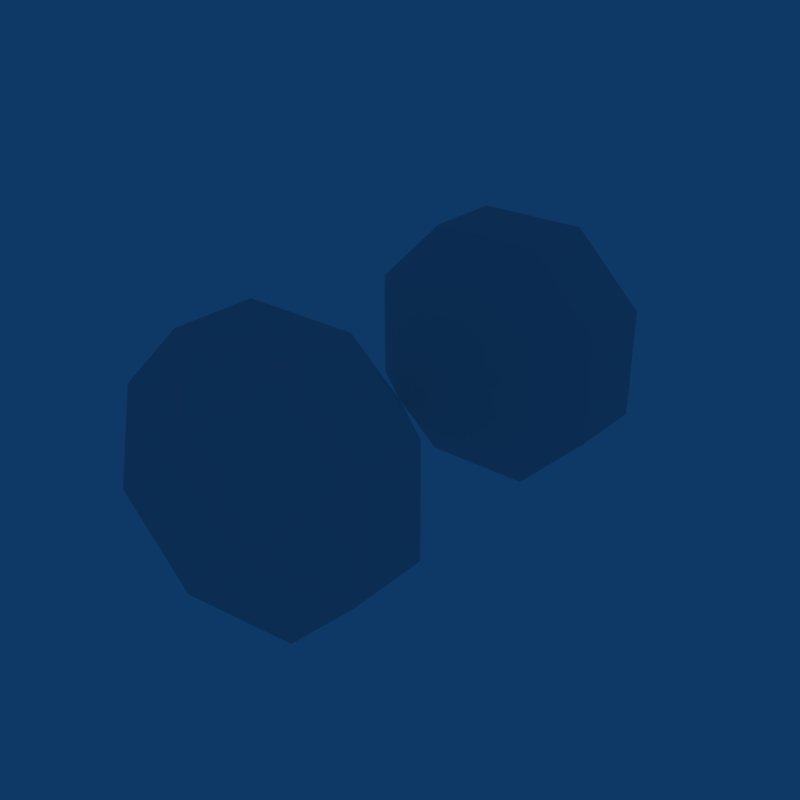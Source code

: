 # Source: Breadcrumb.blend  (saved by Blender 2.49.2; exported with 4.5.12 LTS)
import bpy
from mathutils import Matrix  # noqa: F401  (used for matrix-valued properties, if any)

bpy.ops.wm.read_factory_settings(use_empty=True)
scene = bpy.context.scene
scene.name = 'Scene'

# ---- collections
col_collection_1 = bpy.data.collections.new('Collection 1'); scene.collection.children.link(col_collection_1)

# ---- world
world_world = bpy.data.worlds.new('World'); scene.world = world_world
world_world.color = (0.05656, 0.2208, 0.4)
world_world.use_sun_shadow = False
world_world.sun_shadow_jitter_overblur = 0.0
world_world.cycles.sampling_method = 'MANUAL'
world_world.cycles.sample_map_resolution = 256

# ---- meshes
me_plane = bpy.data.meshes.new('Plane')
me_plane.from_pydata([(0.0, 7.014e-08, -1.49e-08), (-0.09725, -0.3611, 0.2197), (2.301e-09, -0.4584, 0.1225), (0.09725, -0.3611, 0.2197), (0.2197, -0.3611, 0.09725), (0.1225, -0.4584, 0.0), (0.2197, -0.3611, -0.09725), (-0.09725, -0.3611, -0.2197), (0.09725, -0.3611, -0.2197), (-2.154e-08, -0.4584, -0.1225), (-0.2197, -0.3611, 0.09725), (-0.2197, -0.3611, -0.09725), (-0.1225, -0.4584, 2.98e-08), (0.09725, 0.3611, 0.2197), (8.262e-09, 0.4584, 0.1225), (-0.09725, 0.3611, 0.2197), (-0.2197, 0.3611, -0.09725), (-0.2197, 0.3611, 0.09725), (-0.1225, 0.4584, 8.941e-08), (0.09725, 0.3611, -0.2197), (-0.09725, 0.3611, -0.2197), (-2.154e-08, 0.4584, -0.1225), (0.2197, 0.3611, 0.09725), (0.2197, 0.3611, -0.09725), (0.1225, 0.4584, 2.98e-08), (-0.09725, -0.2197, 0.2197), (0.09725, -0.2197, 0.2197), (-0.2197, -0.2197, 0.09725), (-0.2197, -0.2197, -0.09725), (-0.09725, -0.2197, -0.2197), (0.09725, -0.2197, -0.2197), (0.2197, -0.2197, 0.09725), (0.2197, -0.2197, -0.09725), (0.09725, 0.2197, -0.2197), (-0.09725, 0.2197, -0.2197), (0.2197, 0.2197, 0.09725), (0.2197, 0.2197, -0.09725), (0.09725, 0.2197, 0.2197), (-0.09725, 0.2197, 0.2197), (-0.2197, 0.2197, -0.09725), (-0.2197, 0.2197, 0.09725)], [], [(2, 3, 1), (5, 6, 4), (8, 9, 7), (11, 12, 10), (14, 15, 13), (17, 18, 16), (20, 21, 19), (23, 24, 22), (26, 0, 25), (0, 28, 27), (0, 30, 29), (32, 0, 31), (0, 34, 33), (0, 36, 35), (38, 0, 37), (0, 40, 39), (12, 2, 1, 10), (3, 26, 25, 1), (2, 5, 4, 3), (6, 32, 31, 4), (5, 9, 8, 6), (30, 8, 7, 29), (9, 12, 11, 7), (28, 11, 10, 27), (24, 14, 13, 22), (15, 38, 37, 13), (14, 18, 17, 15), (40, 17, 16, 39), (18, 21, 20, 16), (34, 20, 19, 33), (21, 24, 23, 19), (36, 23, 22, 35), (25, 0, 27), (31, 0, 26), (28, 0, 29), (30, 0, 32), (36, 0, 33), (34, 0, 39), (37, 0, 35), (40, 0, 38), (13, 37, 35, 22), (23, 36, 33, 19), (20, 34, 39, 16), (17, 40, 38, 15), (1, 25, 27, 10), (11, 28, 29, 7), (4, 31, 26, 3), (8, 30, 32, 6), (2, 12, 9, 5), (14, 24, 21, 18)])
_uv = me_plane.uv_layers.new(name='UVTex')
_uv.uv.foreach_set('vector', [0.3256, 0.8897, 0.3463, 0.8897, 0.3256, 0.9104, 0.3613, 0.9254, 0.3406, 0.9254, 0.3613, 0.9047, 0.3613, 0.9047, 0.3613, 0.9254, 0.3406, 0.9254, 0.2789, 0.8897, 0.2996, 0.8897, 0.2996, 0.9104, 0.2638, 0.8279, 0.2638, 0.8486, 0.2845, 0.8279, 0.2996, 0.9104, 0.2996, 0.8897, 0.2789, 0.8897, 0.2789, 0.8636, 0.2996, 0.8636, 0.2996, 0.8429, 0.2638, 0.8486, 0.2638, 0.8279, 0.2845, 0.8279, 0.3463, 0.8897, 0.3126, 0.8767, 0.3256, 0.9104, 0.3126, 0.8767, 0.2789, 0.8897, 0.2996, 0.9104, 0.3126, 0.8767, 0.3463, 0.8897, 0.3256, 0.9104, 0.3256, 0.9104, 0.3126, 0.8767, 0.3463, 0.8897, 0.3126, 0.8767, 0.2789, 0.8636, 0.2996, 0.8429, 0.3126, 0.8767, 0.2789, 0.8636, 0.2996, 0.8429, 0.3256, 0.9104, 0.3126, 0.8767, 0.3463, 0.8897, 0.3126, 0.8767, 0.2996, 0.9104, 0.2789, 0.8897, 0.2996, 0.8897, 0.3256, 0.8897, 0.3256, 0.9104, 0.2996, 0.9104, 0.3613, 0.9047, 0.3463, 0.8897, 0.3256, 0.9104, 0.3406, 0.9254, 0.3256, 0.8897, 0.3256, 0.8636, 0.3463, 0.8636, 0.3463, 0.8897, 0.3406, 0.9254, 0.3256, 0.9104, 0.3463, 0.8897, 0.3613, 0.9047, 0.3256, 0.8636, 0.2996, 0.8636, 0.2996, 0.8429, 0.3256, 0.8429, 0.3463, 0.8897, 0.3613, 0.9047, 0.3406, 0.9254, 0.3256, 0.9104, 0.2996, 0.8636, 0.2996, 0.8897, 0.2789, 0.8897, 0.2789, 0.8636, 0.3256, 0.9104, 0.3406, 0.9254, 0.3613, 0.9047, 0.3463, 0.8897, 0.3256, 0.8636, 0.3256, 0.8897, 0.3463, 0.8897, 0.3463, 0.8636, 0.2638, 0.8486, 0.2789, 0.8636, 0.2996, 0.8429, 0.2845, 0.8279, 0.3256, 0.8897, 0.2996, 0.8897, 0.2996, 0.9104, 0.3256, 0.9104, 0.2996, 0.8429, 0.2845, 0.8279, 0.2638, 0.8486, 0.2789, 0.8636, 0.2996, 0.8897, 0.2996, 0.8636, 0.2789, 0.8636, 0.2789, 0.8897, 0.2789, 0.8636, 0.2638, 0.8486, 0.2845, 0.8279, 0.2996, 0.8429, 0.2996, 0.8636, 0.3256, 0.8636, 0.3256, 0.8429, 0.2996, 0.8429, 0.2789, 0.8636, 0.2638, 0.8486, 0.2845, 0.8279, 0.2996, 0.8429, 0.3256, 0.9104, 0.3126, 0.8767, 0.2996, 0.9104, 0.3463, 0.8636, 0.3126, 0.8767, 0.3463, 0.8897, 0.2789, 0.8897, 0.3126, 0.8767, 0.2789, 0.8636, 0.2996, 0.8429, 0.3126, 0.8767, 0.3256, 0.8429, 0.3256, 0.8429, 0.3126, 0.8767, 0.2996, 0.8429, 0.2789, 0.8636, 0.3126, 0.8767, 0.2789, 0.8897, 0.3463, 0.8897, 0.3126, 0.8767, 0.3463, 0.8636, 0.2996, 0.9104, 0.3126, 0.8767, 0.3256, 0.9104, 0.2975, 0.8149, 0.3126, 0.8299, 0.2996, 0.8429, 0.2845, 0.8279, 0.2975, 0.8149, 0.3126, 0.8299, 0.2996, 0.8429, 0.2845, 0.8279, 0.2508, 0.8616, 0.2658, 0.8767, 0.2789, 0.8636, 0.2638, 0.8486, 0.2508, 0.8616, 0.2658, 0.8767, 0.2789, 0.8636, 0.2638, 0.8486, 0.3406, 0.9254, 0.3256, 0.9104, 0.3126, 0.9234, 0.3276, 0.9384, 0.3406, 0.9254, 0.3256, 0.9104, 0.3126, 0.9234, 0.3276, 0.9384, 0.3613, 0.9047, 0.3463, 0.8897, 0.3593, 0.8767, 0.3743, 0.8917, 0.3613, 0.9047, 0.3463, 0.8897, 0.3593, 0.8767, 0.3743, 0.8917, 0.3256, 0.8897, 0.2996, 0.8897, 0.2996, 0.8636, 0.3256, 0.8636, 0.3256, 0.8897, 0.3256, 0.8636, 0.2996, 0.8636, 0.2996, 0.8897])
_uv.active_render = True
_uv = me_plane.uv_layers.new(name='UVTex.001')
_uv.uv.foreach_set('vector', [0.0, 0.0, 0.0, 0.0, 0.0, 0.0, 0.0, 0.0, 0.0, 0.0, 0.0, 0.0, 0.0, 0.0, 0.0, 0.0, 0.0, 0.0, 0.0, 0.0, 0.0, 0.0, 0.0, 0.0, 0.0, 0.0, 0.0, 0.0, 0.0, 0.0, 0.0, 0.0, 0.0, 0.0, 0.0, 0.0, 0.0, 0.0, 0.0, 0.0, 0.0, 0.0, 0.0, 0.0, 0.0, 0.0, 0.0, 0.0, 0.0, 0.0, 0.0, 0.0, 0.0, 0.0, 0.0, 0.0, 0.0, 0.0, 0.0, 0.0, 0.0, 0.0, 0.0, 0.0, 0.0, 0.0, 0.0, 0.0, 0.0, 0.0, 0.0, 0.0, 0.0, 0.0, 0.0, 0.0, 0.0, 0.0, 0.0, 0.0, 0.0, 0.0, 0.0, 0.0, 0.0, 0.0, 0.0, 0.0, 0.0, 0.0, 0.0, 0.0, 0.0, 0.0, 0.0, 0.0, 0.0, 0.0, 0.0, 0.0, 0.0, 0.0, 0.0, 0.0, 0.0, 0.0, 0.0, 0.0, 0.0, 0.0, 0.0, 0.0, 0.0, 0.0, 0.0, 0.0, 0.0, 0.0, 0.0, 0.0, 0.0, 0.0, 0.0, 0.0, 0.0, 0.0, 0.0, 0.0, 0.0, 0.0, 0.0, 0.0, 0.0, 0.0, 0.0, 0.0, 0.0, 0.0, 0.0, 0.0, 0.0, 0.0, 0.0, 0.0, 0.0, 0.0, 0.0, 0.0, 0.0, 0.0, 0.0, 0.0, 0.0, 0.0, 0.0, 0.0, 0.0, 0.0, 0.0, 0.0, 0.0, 0.0, 0.0, 0.0, 0.0, 0.0, 0.0, 0.0, 0.0, 0.0, 0.0, 0.0, 0.0, 0.0, 0.0, 0.0, 0.0, 0.0, 0.0, 0.0, 0.0, 0.0, 0.0, 0.0, 0.0, 0.0, 0.0, 0.0, 0.0, 0.0, 0.0, 0.0, 0.0, 0.0, 0.0, 0.0, 0.0, 0.0, 0.0, 0.0, 0.0, 0.0, 0.0, 0.0, 0.0, 0.0, 0.0, 0.0, 0.0, 0.0, 0.0, 0.0, 0.0, 0.0, 0.0, 0.0, 0.0, 0.0, 0.0, 0.0, 0.0, 0.0, 0.0, 0.0, 0.0, 0.0, 0.0, 0.0, 0.0, 0.0, 0.0, 0.0, 0.0, 0.0, 0.0, 0.0, 0.0, 0.0, 0.0, 0.0, 0.0, 0.0, 0.0, 0.0, 0.0, 0.0, 0.0, 0.0, 0.0, 0.0, 0.0, 0.0, 0.0, 0.0, 0.0, 0.0, 0.0, 0.0, 0.0, 0.0, 0.0, 0.0, 0.0, 0.0, 0.0, 0.0, 0.0, 0.0, 0.0, 0.0, 0.0, 0.0, 0.0, 0.0, 0.0, 0.0, 0.0, 0.0, 0.0, 0.0, 0.0, 0.0, 0.0, 0.0, 0.0, 0.0, 0.0, 0.0, 0.0, 0.0, 0.0, 0.0, 0.0, 0.0, 0.0, 0.0, 0.0, 0.0, 0.0, 0.0, 0.0, 0.0, 0.0, 0.0, 0.0, 0.0, 0.0, 0.0, 0.0, 0.0, 0.0, 0.0, 0.0, 0.0, 0.0, 0.0, 0.0, 0.0, 0.0, 0.0, 0.0, 0.0, 0.0, 0.0, 0.0, 0.0, 0.0, 0.0, 0.0, 0.0, 0.0, 0.0, 0.0, 0.0, 0.0, 0.0, 0.0, 0.0, 0.0, 0.0, 0.0, 0.0, 0.0, 0.0, 0.0, 0.0, 0.0, 0.0, 0.0, 0.0, 0.0, 0.0])
me_plane.use_remesh_preserve_volume = False
me_plane.use_remesh_preserve_attributes = False
me_plane.use_mirror_vertex_groups = False
me_plane.update()

# ---- objects
ob_breadcrumb = bpy.data.objects.new('Breadcrumb', me_plane)

# ---- transforms, parenting, visibility, modifiers, constraints
ob_breadcrumb.location = (0.0, 0.0, 0.0)
ob_breadcrumb.lock_rotations_4d = False
ob_breadcrumb.empty_display_type = 'ARROWS'
ob_breadcrumb.lineart.crease_threshold = 0.0

# ---- collection membership
col_collection_1.objects.link(ob_breadcrumb)

# ---- scene / render settings (as saved in the file)
scene.frame_start = 1; scene.frame_end = 250; scene.frame_set(1)
scene.render.engine = 'BLENDER_EEVEE_NEXT'
scene.render.image_settings.compression = 90
scene.render.resolution_x = 640
scene.render.resolution_y = 640
scene.render.pixel_aspect_x = 100.0
scene.render.pixel_aspect_y = 100.0
scene.render.fps = 25
scene.render.dither_intensity = 0.0
scene.render.use_compositing = False
scene.render.use_sequencer = False
scene.render.bake_margin = 2
scene.render.bake_bias = 0.0
scene.render.use_stamp_time = False
scene.render.use_stamp_date = False
scene.render.use_stamp_frame = False
scene.render.use_stamp_camera = False
scene.render.use_stamp_scene = False
scene.render.use_stamp_filename = False
scene.render.use_stamp_render_time = False
scene.render.stamp_font_size = 0
scene.cycles.use_denoising = False
scene.cycles.samples = 10
scene.cycles.sampling_pattern = 'TABULATED_SOBOL'
scene.cycles.light_sampling_threshold = 0.0
scene.cycles.use_adaptive_sampling = False
scene.cycles.use_light_tree = False
scene.cycles.blur_glossy = 0.0
scene.cycles.volume_bounces = 1
scene.cycles.pixel_filter_type = 'GAUSSIAN'
scene.cycles.sample_clamp_indirect = 0.0
scene.view_settings.view_transform = 'Raw'
bpy.context.view_layer.update()

# ---- added for rendering (the .blend has no active camera): camera
cam_auto = bpy.data.cameras.new('AutoCamera')
cam_auto.lens = 50.0
cam_auto.sensor_width = 36.0
cam_auto.clip_end = 1000.0
ob_auto_camera = bpy.data.objects.new('AutoCamera', cam_auto)
scene.collection.objects.link(ob_auto_camera)
ob_auto_camera.location = (1.02475, -1.2297, 0.819801)
ob_auto_camera.rotation_euler = (1.09748, -7.21219e-08, 0.694738)
scene.camera = ob_auto_camera
bpy.context.view_layer.update()
